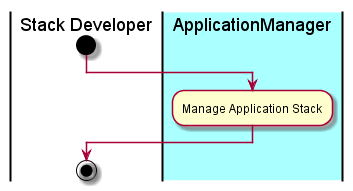

The diagram above was rendered by PlantUML. Its source (embedded in the PNG):
@startuml
|Stack Developer|
start
|#aaffff|ApplicationManager|
:Manage Application Stack;
|Stack Developer|
stop
@enduml